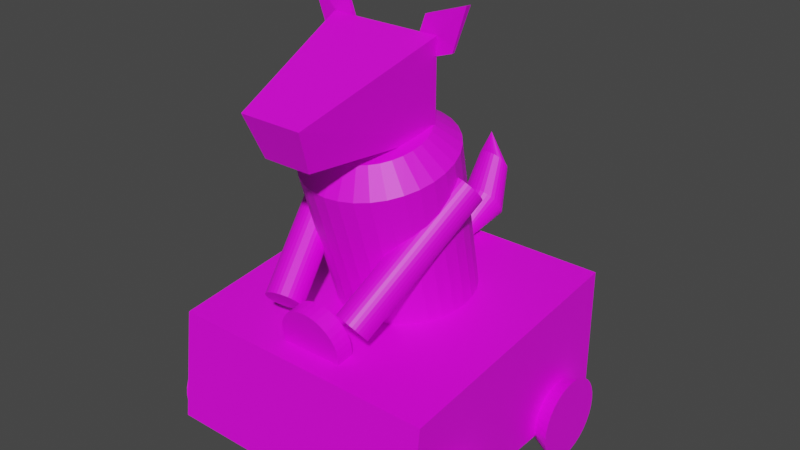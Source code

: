 # Source: fido.blend  (saved by Blender 3.6.13; exported with 4.5.12 LTS)
import bpy
from mathutils import Matrix  # noqa: F401  (used for matrix-valued properties, if any)

bpy.ops.wm.read_factory_settings(use_empty=True)
scene = bpy.context.scene
scene.name = 'Scene'

# ---- collections
col_collection = bpy.data.collections.new('Collection'); scene.collection.children.link(col_collection)

# ---- images (referenced by path relative to the original .blend; pixels are not part of the script)
import os
ASSET_DIR = os.environ.get("B2B_ASSET_DIR", "")  # directory of the original .blend (textures are referenced by path, not embedded)
HERE = os.path.dirname(os.path.abspath(__file__))  # packed textures are extracted next to this script under _unpacked/

def load_image(name, relpath, width, height, colorspace="sRGB"):
    """Load a texture the original file referenced (path relative to the .blend, or extracted next to this script)."""
    p = next((c for c in (os.path.join(HERE, relpath), os.path.join(ASSET_DIR, relpath)) if relpath and os.path.exists(c)), "")
    if p:
        img = bpy.data.images.load(p, check_existing=True)
        img.name = name
    else:  # same state as the original file: an image datablock whose file is absent (Cycles renders it pink)
        img = bpy.data.images.new(name, width, height)
        img.source = "FILE"
        img.filepath = "//" + (relpath or name)
    img.colorspace_settings.name = colorspace
    return img
img_fido = load_image('fido', 'fido.png', 1024, 1024, 'sRGB')

# ---- materials (node trees are filled in below, after node groups)
mat_material = bpy.data.materials.new('Material')
mat_material.alpha_threshold = 0.0
mat_material.use_transparent_shadow = False
mat_material.roughness = 0.5
mat_material.line_color = (0.0, 0.0, 0.0, 1.0)

# ---- material node trees
mat_material.use_nodes = True; mat_material.node_tree.nodes.clear()
_N = mat_material.node_tree.nodes; _L = mat_material.node_tree.links
n0 = _N.new('ShaderNodeOutputMaterial'); n0.name = 'Material Output'; n0.location = (300, 300)
n1 = _N.new('ShaderNodeBsdfPrincipled'); n1.name = 'Principled BSDF'; n1.location = (10, 300)
n1.distribution = 'GGX'
n1.subsurface_method = 'RANDOM_WALK_SKIN'
n1.inputs[3].default_value = 1.45
n1.inputs[27].default_value = (0.0, 0.0, 0.0, 1.0)
n1.inputs[28].default_value = 1.0
n2 = _N.new('ShaderNodeTexImage'); n2.name = 'Image Texture'; n2.location = (-363, 177)
n2.image = img_fido
_L.new(n1.outputs[0], n0.inputs[0])
_L.new(n2.outputs[0], n1.inputs[0])
n0.is_active_output = True

# ---- world
world_world = bpy.data.worlds.new('World'); scene.world = world_world
world_world.use_nodes = True; world_world.node_tree.nodes.clear()
_N = world_world.node_tree.nodes; _L = world_world.node_tree.links
n0 = _N.new('ShaderNodeOutputWorld'); n0.name = 'World Output'; n0.location = (300, 300)
n1 = _N.new('ShaderNodeBackground'); n1.name = 'Background'; n1.location = (10, 300)
n1.inputs[0].default_value = (0.05088, 0.05088, 0.05088, 1.0)
_L.new(n1.outputs[0], n0.inputs[0])
n0.is_active_output = True
world_world.color = (0.05088, 0.05088, 0.05088)
world_world.use_sun_shadow = False
world_world.sun_shadow_jitter_overblur = 0.0

# ---- meshes
me_cube = bpy.data.meshes.new('Cube')
me_cube.from_pydata([(1.0, 1.0, 1.2), (1.0, 1.0, 0.2), (1.0, -0.9, 1.0), (1.0, -1.0, 0.2), (-1.0, 1.0, 1.2), (-1.0, 1.0, 0.2), (-1.0, -0.9, 1.0), (-1.0, -1.0, 0.2), (0.07211, 0.2258, 2.431), (3.485e-08, 0.2327, 2.433), (3.244e-09, 0.712, 1.07), (3.412e-09, 0.4271, 2.319), (0.09364, 0.7031, 1.068), (0.103, 0.4173, 2.317), (0.1837, 0.6767, 1.061), (0.2021, 0.3883, 2.309), (0.2667, 0.6339, 1.049), (0.2933, 0.3412, 2.296), (0.3394, 0.5762, 1.034), (0.3734, 0.2777, 2.279), (0.3991, 0.506, 1.015), (0.439, 0.2004, 2.259), (0.4435, 0.4258, 0.9937), (0.4878, 0.1123, 2.235), (0.4708, 0.3388, 0.9704), (0.5179, 0.0166, 2.209), (0.48, 0.2484, 0.9462), (0.528, -0.0829, 2.183), (0.4708, 0.1579, 0.922), (0.5179, -0.1824, 2.156), (0.4435, 0.07096, 0.8987), (0.4878, -0.2781, 2.13), (0.3991, -0.009198, 0.8772), (0.439, -0.3662, 2.107), (0.3394, -0.07946, 0.8584), (0.3734, -0.4435, 2.086), (0.2667, -0.1371, 0.8429), (0.2933, -0.507, 2.069), (0.1837, -0.18, 0.8314), (0.2021, -0.5541, 2.056), (0.09364, -0.2063, 0.8244), (0.103, -0.5831, 2.049), (3.244e-09, -0.2153, 0.822), (3.412e-09, -0.5929, 2.046), (-0.09364, -0.2063, 0.8244), (-0.103, -0.5831, 2.049), (-0.1837, -0.18, 0.8314), (-0.2021, -0.5541, 2.056), (-0.2667, -0.1371, 0.8429), (-0.2933, -0.507, 2.069), (-0.3394, -0.07946, 0.8584), (-0.3734, -0.4435, 2.086), (-0.3991, -0.009198, 0.8772), (-0.439, -0.3662, 2.107), (-0.4435, 0.07096, 0.8987), (-0.4878, -0.2781, 2.13), (-0.4708, 0.1579, 0.922), (-0.5179, -0.1824, 2.156), (-0.48, 0.2484, 0.9462), (-0.528, -0.0829, 2.183), (-0.4708, 0.3388, 0.9704), (-0.5179, 0.0166, 2.209), (-0.4435, 0.4258, 0.9937), (-0.4878, 0.1123, 2.235), (-0.3991, 0.506, 1.015), (-0.439, 0.2004, 2.259), (-0.3394, 0.5762, 1.034), (-0.3734, 0.2777, 2.279), (-0.2667, 0.6339, 1.049), (-0.2933, 0.3412, 2.296), (-0.1837, 0.6767, 1.061), (-0.2021, 0.3883, 2.309), (-0.09364, 0.7031, 1.068), (-0.103, 0.4173, 2.317), (0.1414, 0.2055, 2.426), (0.2053, 0.1725, 2.417), (0.2613, 0.1281, 2.405), (0.3073, 0.07403, 2.39), (0.3415, 0.01231, 2.374), (0.3625, -0.05466, 2.356), (0.3696, -0.1243, 2.337), (0.3625, -0.194, 2.318), (0.3415, -0.2609, 2.301), (0.3073, -0.3227, 2.284), (0.2613, -0.3768, 2.269), (0.2053, -0.4211, 2.258), (0.1414, -0.4541, 2.249), (0.07211, -0.4745, 2.243), (3.485e-08, -0.4813, 2.241), (-0.07211, -0.4745, 2.243), (-0.1414, -0.4541, 2.249), (-0.2053, -0.4211, 2.258), (-0.2613, -0.3768, 2.269), (-0.3073, -0.3227, 2.284), (-0.3415, -0.2609, 2.301), (-0.3625, -0.194, 2.318), (-0.3696, -0.1243, 2.337), (-0.3625, -0.05466, 2.356), (-0.3415, 0.01231, 2.374), (-0.3073, 0.07403, 2.39), (-0.2613, 0.1281, 2.405), (-0.2053, 0.1725, 2.417), (-0.1414, 0.2055, 2.426), (-0.07211, 0.2258, 2.431), (-1.118, -0.8942, 0.2021), (1.118, -0.3, 0.2606), (-1.118, 0.4333, 0.01117), (1.118, -0.3058, 0.3191), (-1.118, -0.8772, 0.1458), (1.118, -0.3228, 0.3754), (1.118, 0.6, 0.5606), (1.118, -0.3506, 0.4273), (-1.118, -0.8494, 0.09394), (1.118, -0.3879, 0.4727), (0.2354, -0.6451, 1.157), (1.118, -0.4333, 0.51), (-1.118, -0.8121, 0.04847), (1.118, -0.4852, 0.5378), (1.118, 0.5415, 0.5548), (1.118, -0.5415, 0.5548), (-1.118, -0.7667, 0.01117), (1.118, -0.6, 0.5606), (-1.118, 0.4852, -0.01656), (1.118, -0.6585, 0.5548), (-1.118, -0.7148, -0.01656), (1.118, -0.7148, 0.5378), (1.118, 0.4852, 0.5378), (1.118, -0.7667, 0.51), (-1.118, -0.6585, -0.03363), (1.118, -0.8121, 0.4727), (0.2217, -0.779, 1.179), (1.118, -0.8494, 0.4273), (-1.118, -0.6, -0.03939), (1.118, -0.8772, 0.3754), (1.118, 0.4333, 0.51), (1.118, -0.8942, 0.3191), (-1.118, -0.5415, -0.03363), (1.118, -0.9, 0.2606), (-1.118, 0.5415, -0.03363), (1.118, -0.8942, 0.2021), (-1.118, -0.4852, -0.01656), (1.118, -0.8772, 0.1458), (1.118, 0.3879, 0.4727), (1.118, -0.8494, 0.09393), (-1.118, -0.4333, 0.01117), (1.118, -0.8121, 0.04847), (0.2217, -0.6529, 1.202), (1.118, -0.7667, 0.01116), (-1.118, -0.3879, 0.04847), (1.118, -0.7148, -0.01656), (1.118, 0.3506, 0.4273), (1.118, -0.6585, -0.03363), (-1.118, -0.3506, 0.09394), (1.118, -0.6, -0.03939), (-1.118, 0.6, -0.03939), (1.118, -0.5415, -0.03363), (-1.118, -0.3228, 0.1458), (1.118, -0.4852, -0.01656), (1.118, 0.3228, 0.3754), (1.118, -0.4333, 0.01116), (-1.118, -0.3058, 0.2021), (1.118, -0.3879, 0.04847), (0.1996, -0.7862, 1.22), (1.118, -0.3506, 0.09393), (-1.118, -0.3, 0.2606), (1.118, -0.3228, 0.1458), (1.118, 0.3058, 0.3191), (1.118, -0.3058, 0.2021), (0.5182, -0.6, 0.2606), (1.118, 0.6585, 0.5548), (-1.118, -0.9, 0.2606), (0.2354, -0.7712, 1.135), (-1.118, -0.8942, 0.3191), (1.118, 0.7148, 0.5378), (-1.118, -0.8772, 0.3754), (-1.118, 0.3879, 0.04847), (-1.118, -0.8494, 0.4273), (1.118, 0.7667, 0.51), (-1.118, -0.8121, 0.4727), (0.24, -0.637, 1.111), (-1.118, -0.7667, 0.51), (1.118, 0.8121, 0.4727), (-1.118, -0.7148, 0.5378), (-1.118, 0.3506, 0.09394), (-1.118, -0.6585, 0.5548), (1.118, 0.8494, 0.4273), (-1.118, -0.6, 0.5606), (0.24, -0.763, 1.089), (-1.118, -0.5415, 0.5548), (1.118, 0.8772, 0.3754), (-1.118, -0.4852, 0.5378), (-1.118, 0.3228, 0.1458), (-1.118, -0.4333, 0.51), (1.118, 0.8942, 0.3191), (-1.118, -0.3879, 0.4727), (0.2354, -0.6288, 1.065), (-1.118, -0.3506, 0.4273), (1.118, 0.9, 0.2606), (-1.118, -0.3228, 0.3754), (-1.118, 0.3058, 0.2021), (-1.118, -0.3058, 0.3191), (-0.5182, -0.6, 0.2606), (-1.118, 0.6585, -0.03363), (1.118, 0.3, 0.2606), (0.1996, -0.6601, 1.242), (1.118, 0.3058, 0.2021), (-1.118, 0.7148, -0.01656), (1.118, 0.3228, 0.1458), (0.1697, -0.7925, 1.256), (1.118, 0.3506, 0.09393), (-1.118, 0.7667, 0.01117), (1.118, 0.3879, 0.04847), (0.1697, -0.6664, 1.278), (1.118, 0.4333, 0.01117), (-1.118, 0.8121, 0.04847), (1.118, 0.4852, -0.01656), (0.1333, -0.7977, 1.285), (1.118, 0.5415, -0.03363), (-1.118, 0.8494, 0.09394), (1.118, 0.6, -0.03939), (0.1333, -0.6716, 1.308), (1.118, 0.6585, -0.03363), (-1.118, 0.8772, 0.1458), (1.118, 0.7148, -0.01656), (0.09184, -0.8015, 1.307), (1.118, 0.7667, 0.01117), (-1.118, 0.8942, 0.2021), (1.118, 0.8121, 0.04847), (0.09184, -0.6755, 1.329), (1.118, 0.8494, 0.09394), (-1.118, 0.9, 0.2606), (1.118, 0.8772, 0.1458), (0.04682, -0.8039, 1.321), (1.118, 0.8942, 0.2021), (0.5182, 0.6, 0.2606), (0.2354, -0.7549, 1.043), (-1.118, 0.3, 0.2606), (0.2217, -0.621, 1.021), (-1.118, 0.3058, 0.3191), (0.2217, -0.7471, 0.9984), (-1.118, 0.3228, 0.3754), (0.1996, -0.6138, 0.9798), (-1.118, 0.3506, 0.4273), (0.1996, -0.7399, 0.9576), (-1.118, 0.3879, 0.4727), (0.1697, -0.6075, 0.944), (-1.118, 0.4333, 0.51), (0.1697, -0.7336, 0.9218), (-1.118, 0.4852, 0.5378), (0.1333, -0.6023, 0.9146), (-1.118, 0.5415, 0.5548), (0.1333, -0.7284, 0.8924), (-1.118, 0.6, 0.5606), (0.09184, -0.5985, 0.8928), (-1.118, 0.6585, 0.5548), (0.09184, -0.7245, 0.8705), (-1.118, 0.7148, 0.5378), (0.04682, -0.5961, 0.8793), (-1.118, 0.7667, 0.51), (0.04682, -0.7222, 0.8571), (-1.118, 0.8121, 0.4727), (-2.417e-08, -0.5953, 0.8748), (-1.118, 0.8494, 0.4273), (-2.417e-08, -0.7214, 0.8525), (-1.118, 0.8772, 0.3754), (4.349e-08, 1.111, 1.779), (-1.118, 0.8942, 0.3191), (-0.5182, 0.6, 0.2606), (0.04682, -0.6778, 1.343), (-2.417e-08, -0.8047, 1.325), (-2.417e-08, -0.6786, 1.347), (-0.04682, -0.8039, 1.321), (-0.04682, -0.6778, 1.343), (-0.09184, -0.8015, 1.307), (-0.09184, -0.6755, 1.329), (-0.1333, -0.7977, 1.285), (-0.1333, -0.6716, 1.308), (-0.1697, -0.7925, 1.256), (-0.1697, -0.6664, 1.278), (-0.1996, -0.7862, 1.22), (-0.1996, -0.6601, 1.242), (-0.2217, -0.779, 1.179), (-0.2217, -0.6529, 1.202), (-0.2354, -0.7712, 1.135), (-0.2354, -0.6451, 1.157), (-0.24, -0.763, 1.089), (-0.24, -0.637, 1.111), (-0.2354, -0.7549, 1.043), (-0.2354, -0.6288, 1.065), (-0.2217, -0.7471, 0.9984), (-0.2217, -0.621, 1.021), (-0.1996, -0.7399, 0.9576), (-0.1996, -0.6138, 0.9798), (-0.1697, -0.7336, 0.9218), (-0.1697, -0.6075, 0.944), (-0.1333, -0.7284, 0.8924), (-0.1333, -0.6023, 0.9146), (-0.09184, -0.7245, 0.8705), (-0.09184, -0.5985, 0.8928), (-0.04682, -0.7222, 0.8571), (-0.04682, -0.5961, 0.8793), (0.3087, -0.6061, 1.187), (0.5327, 0.2298, 1.898), (0.3321, -0.614, 1.188), (0.556, 0.2219, 1.899), (0.3537, -0.6245, 1.194), (0.5777, 0.2114, 1.905), (0.3728, -0.6373, 1.203), (0.5968, 0.1986, 1.914), (0.3887, -0.6518, 1.215), (0.6127, 0.1841, 1.926), (0.4007, -0.6676, 1.23), (0.6247, 0.1683, 1.941), (0.4084, -0.6839, 1.247), (0.6324, 0.152, 1.958), (0.4114, -0.7003, 1.265), (0.6354, 0.1356, 1.976), (0.4097, -0.716, 1.284), (0.6337, 0.1199, 1.995), (0.4033, -0.7304, 1.303), (0.6273, 0.1055, 2.014), (0.3925, -0.7431, 1.321), (0.6165, 0.09283, 2.032), (0.3777, -0.7534, 1.338), (0.6017, 0.08249, 2.049), (0.3594, -0.7611, 1.353), (0.5834, 0.07484, 2.064), (0.3384, -0.7657, 1.365), (0.5624, 0.07017, 2.076), (0.3155, -0.7672, 1.374), (0.5394, 0.06867, 2.085), (0.2914, -0.7655, 1.379), (0.5154, 0.07039, 2.09), (0.2673, -0.7606, 1.381), (0.4913, 0.07527, 2.092), (0.244, -0.7528, 1.379), (0.4679, 0.08311, 2.09), (0.2223, -0.7423, 1.374), (0.4463, 0.09363, 2.085), (0.2032, -0.7295, 1.365), (0.4272, 0.1064, 2.076), (0.1873, -0.715, 1.353), (0.4113, 0.121, 2.064), (0.1753, -0.6992, 1.338), (0.3993, 0.1367, 2.049), (0.1676, -0.6828, 1.321), (0.3916, 0.1531, 2.032), (0.1646, -0.6665, 1.303), (0.3886, 0.1694, 2.014), (0.1663, -0.6508, 1.284), (0.3903, 0.1851, 1.995), (0.1727, -0.6363, 1.265), (0.3967, 0.1996, 1.976), (0.1835, -0.6237, 1.247), (0.4075, 0.2122, 1.958), (0.1983, -0.6133, 1.23), (0.4223, 0.2226, 1.941), (0.2166, -0.6057, 1.215), (0.4406, 0.2302, 1.926), (0.2376, -0.601, 1.203), (0.4616, 0.2349, 1.914), (0.2606, -0.5995, 1.194), (0.4845, 0.2364, 1.905), (0.2846, -0.6012, 1.188), (0.5086, 0.2347, 1.899), (-0.3074, -0.6132, 1.163), (-0.5358, 0.2392, 1.903), (-0.2825, -0.6082, 1.165), (-0.5109, 0.2442, 1.905), (-0.2578, -0.6065, 1.171), (-0.4862, 0.2459, 1.911), (-0.2342, -0.6081, 1.18), (-0.4626, 0.2443, 1.92), (-0.2125, -0.6131, 1.192), (-0.4409, 0.2394, 1.933), (-0.1937, -0.6211, 1.207), (-0.4221, 0.2313, 1.948), (-0.1784, -0.6319, 1.224), (-0.4068, 0.2205, 1.965), (-0.1672, -0.6451, 1.243), (-0.3956, 0.2073, 1.983), (-0.1606, -0.6601, 1.262), (-0.389, 0.1923, 2.003), (-0.1588, -0.6765, 1.282), (-0.3872, 0.1759, 2.022), (-0.1619, -0.6935, 1.3), (-0.3903, 0.1589, 2.041), (-0.1697, -0.7105, 1.317), (-0.3981, 0.1419, 2.058), (-0.182, -0.7269, 1.332), (-0.4104, 0.1256, 2.073), (-0.1983, -0.7419, 1.345), (-0.4267, 0.1105, 2.085), (-0.218, -0.7552, 1.354), (-0.4464, 0.09723, 2.094), (-0.2402, -0.7661, 1.36), (-0.4686, 0.08636, 2.1), (-0.2642, -0.7741, 1.362), (-0.4926, 0.07827, 2.102), (-0.2891, -0.7791, 1.36), (-0.5175, 0.07327, 2.1), (-0.3138, -0.7809, 1.354), (-0.5422, 0.07156, 2.094), (-0.3374, -0.7792, 1.345), (-0.5658, 0.07319, 2.085), (-0.3591, -0.7743, 1.332), (-0.5875, 0.07812, 2.073), (-0.3779, -0.7663, 1.317), (-0.6063, 0.08614, 2.058), (-0.3932, -0.7555, 1.3), (-0.6216, 0.09695, 2.041), (-0.4044, -0.7423, 1.282), (-0.6328, 0.1101, 2.022), (-0.411, -0.7272, 1.262), (-0.6394, 0.1252, 2.003), (-0.4128, -0.7109, 1.243), (-0.6412, 0.1415, 1.983), (-0.4097, -0.6939, 1.224), (-0.6381, 0.1585, 1.965), (-0.4019, -0.6769, 1.207), (-0.6303, 0.1755, 1.948), (-0.3896, -0.6605, 1.192), (-0.618, 0.1919, 1.933), (-0.3733, -0.6454, 1.18), (-0.6017, 0.207, 1.92), (-0.3536, -0.6322, 1.171), (-0.582, 0.2202, 1.911), (-0.3314, -0.6213, 1.165), (-0.5598, 0.2311, 1.905), (1.206e-08, 0.9759, 1.535), (-0.02252, 1.112, 1.777), (0.03068, 0.9776, 1.532), (-0.04418, 1.116, 1.772), (0.06019, 0.9828, 1.525), (-0.06414, 1.122, 1.763), (0.08738, 0.9911, 1.513), (-0.08164, 1.13, 1.751), (0.1112, 1.002, 1.497), (-0.096, 1.14, 1.737), (0.1308, 1.016, 1.478), (-0.1067, 1.151, 1.721), (0.1453, 1.032, 1.455), (-0.1132, 1.164, 1.703), (0.1543, 1.049, 1.431), (-0.1155, 1.177, 1.684), (0.1573, 1.066, 1.406), (-0.1132, 1.19, 1.666), (0.1543, 1.084, 1.381), (-0.1067, 1.202, 1.648), (0.1453, 1.101, 1.357), (-0.096, 1.214, 1.632), (0.1308, 1.116, 1.334), (-0.08164, 1.224, 1.618), (0.1112, 1.13, 1.315), (-0.06414, 1.232, 1.606), (0.08738, 1.141, 1.299), (-0.04418, 1.238, 1.597), (0.06019, 1.149, 1.287), (-0.02252, 1.242, 1.592), (0.03068, 1.155, 1.28), (4.349e-08, 1.243, 1.59), (1.206e-08, 1.156, 1.277), (0.02252, 1.242, 1.592), (-0.03068, 1.155, 1.28), (0.04418, 1.238, 1.597), (-0.06019, 1.149, 1.287), (0.06414, 1.232, 1.606), (-0.08738, 1.141, 1.299), (0.08164, 1.224, 1.618), (-0.1112, 1.13, 1.315), (0.096, 1.214, 1.632), (-0.1308, 1.116, 1.334), (0.1067, 1.202, 1.648), (-0.1453, 1.101, 1.357), (0.1132, 1.19, 1.666), (-0.1543, 1.084, 1.381), (0.1155, 1.177, 1.684), (-0.1573, 1.066, 1.406), (0.1132, 1.164, 1.703), (-0.1543, 1.049, 1.431), (0.1067, 1.151, 1.721), (-0.1453, 1.032, 1.455), (0.096, 1.14, 1.737), (-0.1308, 1.016, 1.478), (0.08164, 1.13, 1.751), (-0.1112, 1.002, 1.497), (0.06414, 1.122, 1.763), (-0.08738, 0.9911, 1.513), (0.04418, 1.116, 1.772), (-0.06019, 0.9828, 1.525), (0.02252, 1.112, 1.777), (-0.03068, 0.9776, 1.532), (8.218e-09, 0.6234, 1.127), (5.166e-08, 1.138, 1.927), (-0.3009, 0.009911, 3.099), (-0.2, 0.02, 2.8), (-0.3009, -0.009911, 3.099), (-0.2, -0.02, 2.8), (-0.6, 0.02, 3.2), (-0.4991, 0.009911, 2.901), (-0.6, -0.02, 3.2), (-0.4991, -0.009911, 2.901), (0.4, -0.02711, 2.992), (0.3, 0.1, 2.3), (0.225, -1.0, 2.652), (0.175, -0.8837, 2.35), (-0.4, -0.02711, 2.992), (-0.3, 0.1, 2.3), (-0.225, -1.0, 2.652), (-0.175, -0.8837, 2.35), (0.6, -0.02, 3.2), (0.5, -0.01, 2.9), (0.6, 0.02, 3.2), (0.5, 0.01, 2.9), (0.3, -0.01, 3.1), (0.2, -0.02, 2.8), (0.3, 0.01, 3.1), (0.2, 0.02, 2.8)], [], [(0, 4, 6, 2), (3, 2, 6, 7), (7, 6, 4, 5), (5, 1, 3, 7), (1, 0, 2, 3), (5, 4, 0, 1), (29, 27, 80, 81), (10, 11, 13, 12), (45, 43, 88, 89), (12, 13, 15, 14), (61, 59, 96, 97), (14, 15, 17, 16), (13, 11, 9, 8), (16, 17, 19, 18), (23, 21, 77, 78), (18, 19, 21, 20), (39, 37, 85, 86), (20, 21, 23, 22), (55, 53, 93, 94), (22, 23, 25, 24), (71, 69, 101, 102), (24, 25, 27, 26), (17, 15, 74, 75), (26, 27, 29, 28), (33, 31, 82, 83), (28, 29, 31, 30), (49, 47, 90, 91), (30, 31, 33, 32), (65, 63, 98, 99), (32, 33, 35, 34), (27, 25, 79, 80), (34, 35, 37, 36), (43, 41, 87, 88), (36, 37, 39, 38), (59, 57, 95, 96), (38, 39, 41, 40), (21, 19, 76, 77), (40, 41, 43, 42), (37, 35, 84, 85), (42, 43, 45, 44), (53, 51, 92, 93), (44, 45, 47, 46), (69, 67, 100, 101), (46, 47, 49, 48), (11, 73, 103, 9), (48, 49, 51, 50), (15, 13, 8, 74), (50, 51, 53, 52), (31, 29, 81, 82), (52, 53, 55, 54), (47, 45, 89, 90), (54, 55, 57, 56), (63, 61, 97, 98), (56, 57, 59, 58), (25, 23, 78, 79), (58, 59, 61, 60), (41, 39, 86, 87), (60, 61, 63, 62), (57, 55, 94, 95), (62, 63, 65, 64), (73, 71, 102, 103), (64, 65, 67, 66), (19, 17, 75, 76), (66, 67, 69, 68), (35, 33, 83, 84), (68, 69, 71, 70), (51, 49, 91, 92), (8, 9, 103, 102, 101, 100, 99, 98, 97, 96, 95, 94, 93, 92, 91, 90, 89, 88, 87, 86, 85, 84, 83, 82, 81, 80, 79, 78, 77, 76, 75, 74), (70, 71, 73, 72), (67, 65, 99, 100), (72, 73, 11, 10), (10, 12, 14, 16, 18, 20, 22, 24, 26, 28, 30, 32, 34, 36, 38, 40, 42, 44, 46, 48, 50, 52, 54, 56, 58, 60, 62, 64, 66, 68, 70, 72), (173, 234, 169), (150, 234, 158), (105, 168, 107), (395, 396, 398, 397), (331, 332, 334, 333), (107, 168, 109), (191, 267, 199), (176, 201, 178), (109, 168, 111), (202, 267, 154), (273, 274, 276, 275), (111, 168, 113), (132, 201, 128), (185, 234, 181), (113, 168, 115), (205, 234, 207), (174, 201, 176), (115, 168, 117), (459, 492, 461), (199, 267, 236), (117, 168, 119), (136, 201, 132), (154, 267, 138), (119, 168, 121), (187, 179, 114, 171), (172, 201, 174), (121, 168, 123), (169, 234, 110), (158, 234, 166), (123, 168, 125), (140, 201, 136), (251, 249, 245, 247), (125, 168, 127), (232, 268, 270, 269), (170, 201, 172), (127, 168, 129), (379, 380, 382, 381), (129, 168, 131), (144, 201, 140), (181, 234, 177), (131, 168, 133), (207, 234, 209), (104, 201, 170), (133, 168, 135), (238, 267, 240), (401, 402, 404, 403), (135, 168, 137), (148, 201, 144), (271, 272, 274, 273), (137, 168, 139), (218, 267, 214), (108, 201, 104), (139, 168, 141), (110, 234, 118), (166, 234, 203), (141, 168, 143), (152, 201, 148), (240, 267, 242), (143, 168, 145), (443, 492, 445), (112, 201, 108), (145, 168, 147), (235, 195, 179, 187), (214, 267, 210), (147, 168, 149), (156, 201, 152), (177, 234, 173), (149, 168, 151), (209, 234, 211), (116, 201, 112), (151, 168, 153), (224, 228, 268, 232), (337, 338, 340, 339), (153, 168, 155), (160, 201, 156), (315, 316, 318, 317), (155, 168, 157), (307, 308, 310, 309), (120, 201, 116), (157, 168, 159), (317, 318, 320, 319), (203, 234, 205), (159, 168, 161), (164, 201, 160), (161, 168, 163), (183, 267, 191), (124, 201, 120), (163, 168, 165), (206, 267, 202), (105, 107, 109, 111, 113, 115, 117, 119, 121, 123, 125, 127, 129, 131, 133, 135, 137, 139, 141, 143, 145, 147, 149, 151, 153, 155, 157, 159, 161, 163, 165, 167), (165, 168, 167), (128, 201, 124), (178, 201, 180), (167, 168, 105), (247, 245, 241, 243), (180, 201, 182), (189, 234, 185), (210, 267, 206), (182, 201, 184), (242, 267, 244), (142, 234, 150), (184, 201, 186), (381, 382, 384, 383), (465, 492, 467), (186, 201, 188), (193, 234, 189), (335, 336, 338, 337), (188, 201, 190), (134, 234, 142), (190, 201, 192), (329, 330, 332, 331), (236, 267, 238), (192, 201, 194), (197, 234, 193), (457, 459, 462, 464), (194, 201, 196), (216, 220, 228, 224), (126, 234, 134), (196, 201, 198), (239, 237, 195, 235), (124, 120, 116, 112, 108, 104, 170, 172, 174, 176, 178, 180, 182, 184, 186, 188, 190, 192, 194, 196, 198, 200, 164, 160, 156, 152, 148, 144, 140, 136, 132, 128), (198, 201, 200), (118, 234, 126), (211, 234, 213), (200, 201, 164), (445, 492, 447), (491, 429, 265, 430), (213, 234, 215), (222, 267, 218), (243, 241, 237, 239), (215, 234, 217), (275, 276, 278, 277), (175, 267, 183), (217, 234, 219), (309, 310, 312, 311), (219, 234, 221), (226, 267, 222), (489, 491, 430, 432), (221, 234, 223), (327, 328, 330, 329), (106, 267, 175), (223, 234, 225), (313, 314, 316, 315), (269, 270, 272, 271), (225, 234, 227), (230, 267, 226), (399, 400, 402, 401), (227, 234, 229), (122, 267, 106), (229, 234, 231), (393, 394, 396, 395), (205, 207, 209, 211, 213, 215, 217, 219, 221, 223, 225, 227, 229, 231, 233, 197, 193, 189, 185, 181, 177, 173, 169, 110, 118, 126, 134, 142, 150, 158, 166, 203), (231, 234, 233), (138, 267, 122), (244, 267, 246), (233, 234, 197), (371, 372, 374, 373), (311, 312, 314, 313), (246, 267, 248), (255, 253, 249, 251), (248, 267, 250), (473, 475, 446, 448), (208, 212, 220, 216), (250, 267, 252), (339, 340, 342, 341), (475, 477, 444, 446), (252, 267, 254), (259, 257, 253, 255), (373, 374, 376, 375), (254, 267, 256), (319, 320, 322, 321), (162, 204, 212, 208), (256, 267, 258), (341, 342, 344, 343), (463, 492, 465), (258, 267, 260), (263, 261, 257, 259), (333, 334, 336, 335), (260, 267, 262), (457, 492, 459), (130, 146, 204, 162), (262, 267, 264), (485, 487, 434, 436), (240, 242, 244, 246, 248, 250, 252, 254, 256, 258, 260, 262, 264, 266, 230, 226, 222, 218, 214, 210, 206, 202, 154, 138, 122, 106, 175, 183, 191, 199, 236, 238), (264, 267, 266), (171, 114, 146, 130), (277, 278, 280, 279), (266, 267, 230), (375, 376, 378, 377), (435, 492, 437), (279, 280, 282, 281), (451, 453, 468, 470), (305, 306, 308, 307), (281, 282, 284, 283), (325, 326, 328, 327), (453, 455, 466, 468), (283, 284, 286, 285), (403, 404, 406, 405), (285, 286, 288, 287), (437, 492, 439), (303, 304, 306, 305), (287, 288, 290, 289), (323, 324, 326, 325), (383, 384, 386, 385), (289, 290, 292, 291), (469, 471, 450, 452), (405, 406, 408, 407), (291, 292, 294, 293), (397, 398, 400, 399), (301, 302, 304, 303), (293, 294, 296, 295), (321, 322, 324, 323), (441, 443, 478, 480), (295, 296, 298, 297), (114, 179, 195, 237, 241, 245, 249, 253, 257, 261, 300, 298, 296, 294, 292, 290, 288, 286, 284, 282, 280, 278, 276, 274, 272, 270, 268, 228, 220, 212, 204, 146), (297, 298, 300, 299), (391, 392, 394, 393), (377, 378, 380, 379), (299, 300, 261, 263), (275, 277, 279, 281, 283, 285, 287, 289, 291, 293, 295, 297, 299, 263, 259, 255, 251, 247, 243, 239, 235, 187, 171, 130, 162, 208, 216, 224, 232, 269, 271, 273), (439, 492, 441), (343, 344, 346, 345), (439, 441, 480, 482), (369, 370, 372, 371), (345, 346, 348, 347), (389, 390, 392, 391), (347, 348, 350, 349), (445, 447, 474, 476), (467, 492, 469), (349, 350, 352, 351), (367, 368, 370, 369), (351, 352, 354, 353), (387, 388, 390, 389), (447, 492, 449), (353, 354, 356, 355), (469, 492, 471), (355, 356, 358, 357), (461, 492, 463), (365, 366, 368, 367), (357, 358, 360, 359), (385, 386, 388, 387), (429, 431, 490, 265), (359, 360, 362, 361), (332, 330, 328, 326, 324, 322, 320, 318, 316, 314, 312, 310, 308, 306, 304, 302, 364, 362, 360, 358, 356, 354, 352, 350, 348, 346, 344, 342, 340, 338, 336, 334), (361, 362, 364, 363), (455, 492, 457), (441, 492, 443), (363, 364, 302, 301), (329, 331, 333, 335, 337, 339, 341, 343, 345, 347, 349, 351, 353, 355, 357, 359, 361, 363, 301, 303, 305, 307, 309, 311, 313, 315, 317, 319, 321, 323, 325, 327), (459, 461, 460, 462), (407, 408, 410, 409), (479, 481, 440, 442), (433, 492, 435), (409, 410, 412, 411), (453, 492, 455), (411, 412, 414, 413), (447, 449, 472, 474), (413, 414, 416, 415), (463, 465, 456, 458), (431, 492, 433), (415, 416, 418, 417), (451, 492, 453), (417, 418, 420, 419), (449, 451, 470, 472), (419, 420, 422, 421), (443, 445, 476, 478), (429, 492, 431), (421, 422, 424, 423), (449, 492, 451), (423, 424, 426, 425), (378, 376, 374, 372, 370, 368, 366, 428, 426, 424, 422, 420, 418, 416, 414, 412, 410, 408, 406, 404, 402, 400, 398, 396, 394, 392, 390, 388, 386, 384, 382, 380), (435, 437, 484, 486), (425, 426, 428, 427), (467, 469, 452, 454), (427, 428, 366, 365), (393, 395, 397, 399, 401, 403, 405, 407, 409, 411, 413, 415, 417, 419, 421, 423, 425, 427, 365, 367, 369, 371, 373, 375, 377, 379, 381, 383, 385, 387, 389, 391), (483, 485, 436, 438), (471, 492, 473), (461, 463, 458, 460), (473, 492, 475), (477, 479, 442, 444), (475, 492, 477), (433, 435, 486, 488), (477, 492, 479), (455, 457, 464, 466), (479, 492, 481), (471, 473, 448, 450), (481, 492, 483), (487, 489, 432, 434), (483, 492, 485), (431, 433, 488, 490), (485, 492, 487), (465, 467, 454, 456), (487, 492, 489), (476, 474, 493), (481, 483, 438, 440), (489, 492, 491), (437, 439, 482, 484), (491, 492, 429), (458, 456, 493), (432, 430, 493), (486, 484, 493), (480, 478, 493), (482, 480, 493), (466, 464, 493), (438, 436, 493), (446, 444, 493), (488, 486, 493), (460, 458, 493), (478, 476, 493), (442, 440, 493), (430, 265, 493), (472, 470, 493), (468, 466, 493), (448, 446, 493), (474, 472, 493), (462, 460, 493), (434, 432, 493), (490, 488, 493), (456, 454, 493), (470, 468, 493), (440, 438, 493), (265, 490, 493), (450, 448, 493), (452, 450, 493), (484, 482, 493), (444, 442, 493), (464, 462, 493), (454, 452, 493), (436, 434, 493), (494, 498, 500, 496), (499, 495, 497, 501), (497, 496, 500, 501), (495, 494, 496, 497), (499, 498, 494, 495), (501, 500, 498, 499), (502, 506, 508, 504), (507, 503, 505, 509), (505, 504, 508, 509), (503, 502, 504, 505), (507, 506, 502, 503), (509, 508, 506, 507), (510, 514, 516, 512), (515, 511, 513, 517), (513, 512, 516, 517), (511, 510, 512, 513), (515, 514, 510, 511), (517, 516, 514, 515)])
_uv = me_cube.uv_layers.new(name='UVMap')
_uv.uv.foreach_set('vector', [0.803, 0.758, 0.908, 0.758, 0.908, 0.863, 0.803, 0.863, 0.698, 0.863, 0.803, 0.863, 0.803, 0.968, 0.698, 0.968, 0.698, 0.548, 0.803, 0.548, 0.803, 0.653, 0.698, 0.653, 0.593, 0.758, 0.698, 0.758, 0.698, 0.863, 0.593, 0.863, 0.698, 0.758, 0.803, 0.758, 0.803, 0.863, 0.698, 0.863, 0.698, 0.653, 0.803, 0.653, 0.803, 0.758, 0.698, 0.758, 0.3594, 0.5025, 0.375, 0.5025, 0.375, 0.5025, 0.3594, 0.5025, 0.5, 0.2525, 0.5, 0.5025, 0.4844, 0.5025, 0.4844, 0.2525, 0.2344, 0.5025, 0.25, 0.5025, 0.25, 0.5025, 0.2344, 0.5025, 0.4844, 0.2525, 0.4844, 0.5025, 0.4688, 0.5025, 0.4688, 0.2525, 0.1094, 0.5025, 0.125, 0.5025, 0.125, 0.5025, 0.1094, 0.5025, 0.4688, 0.2525, 0.4688, 0.5025, 0.4531, 0.5025, 0.4531, 0.2525, 0.4844, 0.5025, 0.5, 0.5025, 0.5, 0.5025, 0.4844, 0.5025, 0.4531, 0.2525, 0.4531, 0.5025, 0.4375, 0.5025, 0.4375, 0.2525, 0.4062, 0.5025, 0.4219, 0.5025, 0.4219, 0.5025, 0.4062, 0.5025, 0.4375, 0.2525, 0.4375, 0.5025, 0.4219, 0.5025, 0.4219, 0.2525, 0.2812, 0.5025, 0.2969, 0.5025, 0.2969, 0.5025, 0.2812, 0.5025, 0.4219, 0.2525, 0.4219, 0.5025, 0.4062, 0.5025, 0.4062, 0.2525, 0.1562, 0.5025, 0.1719, 0.5025, 0.1719, 0.5025, 0.1562, 0.5025, 0.4062, 0.2525, 0.4062, 0.5025, 0.3906, 0.5025, 0.3906, 0.2525, 0.03125, 0.5025, 0.04688, 0.5025, 0.04688, 0.5025, 0.03125, 0.5025, 0.3906, 0.2525, 0.3906, 0.5025, 0.375, 0.5025, 0.375, 0.2525, 0.4531, 0.5025, 0.4688, 0.5025, 0.4688, 0.5025, 0.4531, 0.5025, 0.375, 0.2525, 0.375, 0.5025, 0.3594, 0.5025, 0.3594, 0.2525, 0.3281, 0.5025, 0.3438, 0.5025, 0.3438, 0.5025, 0.3281, 0.5025, 0.3594, 0.2525, 0.3594, 0.5025, 0.3438, 0.5025, 0.3438, 0.2525, 0.2031, 0.5025, 0.2188, 0.5025, 0.2188, 0.5025, 0.2031, 0.5025, 0.3438, 0.2525, 0.3438, 0.5025, 0.3281, 0.5025, 0.3281, 0.2525, 0.07812, 0.5025, 0.09375, 0.5025, 0.09375, 0.5025, 0.07812, 0.5025, 0.3281, 0.2525, 0.3281, 0.5025, 0.3125, 0.5025, 0.3125, 0.2525, 0.375, 0.5025, 0.3906, 0.5025, 0.3906, 0.5025, 0.375, 0.5025, 0.3125, 0.2525, 0.3125, 0.5025, 0.2969, 0.5025, 0.2969, 0.2525, 0.25, 0.5025, 0.2656, 0.5025, 0.2656, 0.5025, 0.25, 0.5025, 0.2969, 0.2525, 0.2969, 0.5025, 0.2812, 0.5025, 0.2812, 0.2525, 0.125, 0.5025, 0.1406, 0.5025, 0.1406, 0.5025, 0.125, 0.5025, 0.2812, 0.2525, 0.2812, 0.5025, 0.2656, 0.5025, 0.2656, 0.2525, 0.4219, 0.5025, 0.4375, 0.5025, 0.4375, 0.5025, 0.4219, 0.5025, 0.2656, 0.2525, 0.2656, 0.5025, 0.25, 0.5025, 0.25, 0.2525, 0.2969, 0.5025, 0.3125, 0.5025, 0.3125, 0.5025, 0.2969, 0.5025, 0.25, 0.2525, 0.25, 0.5025, 0.2344, 0.5025, 0.2344, 0.2525, 0.1719, 0.5025, 0.1875, 0.5025, 0.1875, 0.5025, 0.1719, 0.5025, 0.2344, 0.2525, 0.2344, 0.5025, 0.2188, 0.5025, 0.2188, 0.2525, 0.04688, 0.5025, 0.0625, 0.5025, 0.0625, 0.5025, 0.04688, 0.5025, 0.2188, 0.2525, 0.2188, 0.5025, 0.2031, 0.5025, 0.2031, 0.2525, 0.0, 0.5025, 0.01562, 0.5025, 0.01562, 0.5025, 0.0, 0.5025, 0.2031, 0.2525, 0.2031, 0.5025, 0.1875, 0.5025, 0.1875, 0.2525, 0.4688, 0.5025, 0.4844, 0.5025, 0.4844, 0.5025, 0.4688, 0.5025, 0.1875, 0.2525, 0.1875, 0.5025, 0.1719, 0.5025, 0.1719, 0.2525, 0.3438, 0.5025, 0.3594, 0.5025, 0.3594, 0.5025, 0.3438, 0.5025, 0.1719, 0.2525, 0.1719, 0.5025, 0.1562, 0.5025, 0.1562, 0.2525, 0.2188, 0.5025, 0.2344, 0.5025, 0.2344, 0.5025, 0.2188, 0.5025, 0.1562, 0.2525, 0.1562, 0.5025, 0.1406, 0.5025, 0.1406, 0.2525, 0.09375, 0.5025, 0.1094, 0.5025, 0.1094, 0.5025, 0.09375, 0.5025, 0.1406, 0.2525, 0.1406, 0.5025, 0.125, 0.5025, 0.125, 0.2525, 0.3906, 0.5025, 0.4062, 0.5025, 0.4062, 0.5025, 0.3906, 0.5025, 0.125, 0.2525, 0.125, 0.5025, 0.1094, 0.5025, 0.1094, 0.2525, 0.2656, 0.5025, 0.2812, 0.5025, 0.2812, 0.5025, 0.2656, 0.5025, 0.1094, 0.2525, 0.1094, 0.5025, 0.09375, 0.5025, 0.09375, 0.2525, 0.1406, 0.5025, 0.1562, 0.5025, 0.1562, 0.5025, 0.1406, 0.5025, 0.09375, 0.2525, 0.09375, 0.5025, 0.07812, 0.5025, 0.07812, 0.2525, 0.01562, 0.5025, 0.03125, 0.5025, 0.03125, 0.5025, 0.01562, 0.5025, 0.07812, 0.2525, 0.07812, 0.5025, 0.0625, 0.5025, 0.0625, 0.2525, 0.4375, 0.5025, 0.4531, 0.5025, 0.4531, 0.5025, 0.4375, 0.5025, 0.0625, 0.2525, 0.0625, 0.5025, 0.04688, 0.5025, 0.04688, 0.2525, 0.3125, 0.5025, 0.3281, 0.5025, 0.3281, 0.5025, 0.3125, 0.5025, 0.04688, 0.2525, 0.04688, 0.5025, 0.03125, 0.5025, 0.03125, 0.2525, 0.1875, 0.5025, 0.2031, 0.5025, 0.2031, 0.5025, 0.1875, 0.5025, 0.1484, 0.2452, 0.125, 0.2475, 0.1016, 0.2452, 0.07908, 0.2384, 0.05833, 0.2273, 0.04015, 0.2124, 0.02522, 0.1942, 0.01413, 0.1734, 0.007306, 0.1509, 0.005, 0.1275, 0.007306, 0.1041, 0.01413, 0.08158, 0.02522, 0.06083, 0.04015, 0.04265, 0.05833, 0.02772, 0.07908, 0.01663, 0.1016, 0.009806, 0.125, 0.0075, 0.1484, 0.009806, 0.1709, 0.01663, 0.1917, 0.02772, 0.2099, 0.04265, 0.2248, 0.06083, 0.2359, 0.08158, 0.2427, 0.1041, 0.245, 0.1275, 0.2427, 0.1509, 0.2359, 0.1734, 0.2248, 0.1942, 0.2099, 0.2124, 0.1917, 0.2273, 0.1709, 0.2384, 0.03125, 0.2525, 0.03125, 0.5025, 0.01562, 0.5025, 0.01562, 0.2525, 0.0625, 0.5025, 0.07812, 0.5025, 0.07812, 0.5025, 0.0625, 0.5025, 0.01562, 0.2525, 0.01562, 0.5025, 0.0, 0.5025, 0.0, 0.2525, 0.375, 0.2475, 0.3984, 0.2452, 0.4209, 0.2384, 0.4417, 0.2273, 0.4599, 0.2124, 0.4748, 0.1942, 0.4859, 0.1734, 0.4927, 0.1509, 0.495, 0.1275, 0.4927, 0.1041, 0.4859, 0.08158, 0.4748, 0.06083, 0.4599, 0.04265, 0.4417, 0.02772, 0.4209, 0.01663, 0.3984, 0.009806, 0.375, 0.0075, 0.3516, 0.009806, 0.3291, 0.01663, 0.3083, 0.02772, 0.2901, 0.04265, 0.2752, 0.06083, 0.2641, 0.08158, 0.2573, 0.1041, 0.255, 0.1275, 0.2573, 0.1509, 0.2641, 0.1734, 0.2752, 0.1942, 0.2901, 0.2124, 0.3083, 0.2273, 0.3291, 0.2384, 0.3516, 0.2452, 0.7359, 0.1709, 0.625, 0.125, 0.7427, 0.1484, 0.6917, 0.02522, 0.625, 0.125, 0.6709, 0.01413, 0.625, 0.245, 0.625, 0.125, 0.6484, 0.2427, 0.5, 0.2525, 0.5, 0.5025, 0.4844, 0.5025, 0.4844, 0.2525, 0.5, 0.2525, 0.5, 0.5025, 0.4844, 0.5025, 0.4844, 0.2525, 0.6484, 0.2427, 0.625, 0.125, 0.6709, 0.2359, 0.6709, 0.01413, 0.625, 0.125, 0.6484, 0.007306, 0.5583, 0.02522, 0.625, 0.125, 0.5401, 0.04015, 0.6709, 0.2359, 0.625, 0.125, 0.6917, 0.2248, 0.7427, 0.1484, 0.625, 0.125, 0.745, 0.125, 1.0, 0.2525, 1.0, 0.5025, 0.9844, 0.5025, 0.9844, 0.2525, 0.6917, 0.2248, 0.625, 0.125, 0.7099, 0.2099, 0.745, 0.125, 0.625, 0.125, 0.7427, 0.1016, 0.6917, 0.2248, 0.625, 0.125, 0.7099, 0.2099, 0.7099, 0.2099, 0.625, 0.125, 0.7248, 0.1917, 0.6016, 0.007306, 0.625, 0.125, 0.5791, 0.01413, 0.5791, 0.01413, 0.625, 0.125, 0.5583, 0.02522, 0.7248, 0.1917, 0.625, 0.125, 0.7359, 0.1709, 0.2968, 0.01461, 0.25, 0.25, 0.25, 0.01, 0.6484, 0.007306, 0.625, 0.125, 0.625, 0.005, 0.7359, 0.1709, 0.625, 0.125, 0.7427, 0.1484, 0.7427, 0.1484, 0.625, 0.125, 0.745, 0.125, 0.745, 0.125, 0.625, 0.125, 0.7427, 0.1016, 0.7427, 0.1484, 0.625, 0.125, 0.745, 0.125, 0.9844, 0.2525, 0.9844, 0.5025, 0.9688, 0.5025, 0.9688, 0.2525, 0.6016, 0.007306, 0.625, 0.125, 0.5791, 0.01413, 0.745, 0.125, 0.625, 0.125, 0.7427, 0.1016, 0.7427, 0.1484, 0.625, 0.125, 0.745, 0.125, 0.6709, 0.01413, 0.625, 0.125, 0.6484, 0.007306, 0.7427, 0.1016, 0.625, 0.125, 0.7359, 0.07908, 0.7359, 0.1709, 0.625, 0.125, 0.7427, 0.1484, 0.9688, 0.2525, 0.9688, 0.5025, 0.9531, 0.5025, 0.9531, 0.2525, 0.7359, 0.07908, 0.625, 0.125, 0.7248, 0.05833, 0.9531, 0.2525, 0.9531, 0.5025, 0.9375, 0.5025, 0.9375, 0.2525, 0.625, 0.005, 0.625, 0.125, 0.6016, 0.007306, 0.7248, 0.05833, 0.625, 0.125, 0.7099, 0.04015, 0.4844, 0.2525, 0.4844, 0.5025, 0.4688, 0.5025, 0.4688, 0.2525, 0.7099, 0.04015, 0.625, 0.125, 0.6917, 0.02522, 0.7248, 0.1917, 0.625, 0.125, 0.7359, 0.1709, 0.7099, 0.2099, 0.625, 0.125, 0.7248, 0.1917, 0.6917, 0.02522, 0.625, 0.125, 0.6709, 0.01413, 0.5791, 0.01413, 0.625, 0.125, 0.5583, 0.02522, 0.6484, 0.007306, 0.625, 0.125, 0.625, 0.005, 0.6709, 0.01413, 0.625, 0.125, 0.6484, 0.007306, 0.6016, 0.007306, 0.625, 0.125, 0.5791, 0.01413, 0.4688, 0.2525, 0.4688, 0.5025, 0.4531, 0.5025, 0.4531, 0.2525, 0.6484, 0.007306, 0.625, 0.125, 0.625, 0.005, 0.7099, 0.2099, 0.625, 0.125, 0.7248, 0.1917, 0.9375, 0.2525, 0.9375, 0.5025, 0.9219, 0.5025, 0.9219, 0.2525, 0.625, 0.005, 0.625, 0.125, 0.6016, 0.007306, 0.6917, 0.2248, 0.625, 0.125, 0.7099, 0.2099, 0.6709, 0.01413, 0.625, 0.125, 0.6484, 0.007306, 0.6016, 0.007306, 0.625, 0.125, 0.5791, 0.01413, 0.745, 0.125, 0.625, 0.125, 0.7427, 0.1016, 0.6484, 0.007306, 0.625, 0.125, 0.625, 0.005, 0.5791, 0.01413, 0.625, 0.125, 0.5583, 0.02522, 0.6917, 0.2248, 0.625, 0.125, 0.7099, 0.2099, 0.5791, 0.01413, 0.625, 0.125, 0.5583, 0.02522, 0.5583, 0.02522, 0.625, 0.125, 0.5401, 0.04015, 0.4854, 0.2968, 0.25, 0.25, 0.49, 0.25, 0.6917, 0.02522, 0.625, 0.125, 0.6709, 0.01413, 0.5401, 0.04015, 0.625, 0.125, 0.5252, 0.05833, 0.9219, 0.2525, 0.9219, 0.5025, 0.9062, 0.5025, 0.9062, 0.2525, 0.7099, 0.2099, 0.625, 0.125, 0.7248, 0.1917, 0.5252, 0.05833, 0.625, 0.125, 0.5141, 0.07908, 0.6709, 0.2359, 0.625, 0.125, 0.6917, 0.2248, 0.7248, 0.1917, 0.625, 0.125, 0.7359, 0.1709, 0.5141, 0.07908, 0.625, 0.125, 0.5073, 0.1016, 0.5583, 0.02522, 0.625, 0.125, 0.5401, 0.04015, 0.7099, 0.04015, 0.625, 0.125, 0.6917, 0.02522, 0.5073, 0.1016, 0.625, 0.125, 0.505, 0.125, 0.9062, 0.2525, 0.9062, 0.5025, 0.8906, 0.5025, 0.8906, 0.2525, 0.4844, 0.2525, 0.4844, 0.5025, 0.4688, 0.5025, 0.4688, 0.2525, 0.505, 0.125, 0.625, 0.125, 0.5073, 0.1484, 0.6484, 0.2427, 0.625, 0.125, 0.6709, 0.2359, 0.4688, 0.2525, 0.4688, 0.5025, 0.4531, 0.5025, 0.4531, 0.2525, 0.5073, 0.1484, 0.625, 0.125, 0.5141, 0.1709, 0.4531, 0.2525, 0.4531, 0.5025, 0.4375, 0.5025, 0.4375, 0.2525, 0.7248, 0.05833, 0.625, 0.125, 0.7099, 0.04015, 0.5141, 0.1709, 0.625, 0.125, 0.5252, 0.1917, 0.4375, 0.2525, 0.4375, 0.5025, 0.4219, 0.5025, 0.4219, 0.2525, 0.625, 0.005, 0.625, 0.125, 0.6016, 0.007306, 0.5252, 0.1917, 0.625, 0.125, 0.5401, 0.2099, 0.625, 0.245, 0.625, 0.125, 0.6484, 0.2427, 0.5401, 0.2099, 0.625, 0.125, 0.5583, 0.2248, 0.6917, 0.02522, 0.625, 0.125, 0.6709, 0.01413, 0.7359, 0.07908, 0.625, 0.125, 0.7248, 0.05833, 0.5583, 0.2248, 0.625, 0.125, 0.5791, 0.2359, 0.7359, 0.1709, 0.625, 0.125, 0.7427, 0.1484, 0.875, 0.245, 0.8984, 0.2427, 0.9209, 0.2359, 0.9417, 0.2248, 0.9599, 0.2099, 0.9748, 0.1917, 0.9859, 0.1709, 0.9927, 0.1484, 0.995, 0.125, 0.9927, 0.1016, 0.9859, 0.07908, 0.9748, 0.05833, 0.9599, 0.04015, 0.9417, 0.02522, 0.9209, 0.01413, 0.8984, 0.007306, 0.875, 0.005, 0.8516, 0.007306, 0.8291, 0.01413, 0.8083, 0.02522, 0.7901, 0.04015, 0.7752, 0.05833, 0.7641, 0.07908, 0.7573, 0.1016, 0.755, 0.125, 0.7573, 0.1484, 0.7641, 0.1709, 0.7752, 0.1917, 0.7901, 0.2099, 0.8083, 0.2248, 0.8291, 0.2359, 0.8516, 0.2427, 0.5791, 0.2359, 0.625, 0.125, 0.6016, 0.2427, 0.7427, 0.1016, 0.625, 0.125, 0.7359, 0.07908, 0.5401, 0.04015, 0.625, 0.125, 0.5252, 0.05833, 0.6016, 0.2427, 0.625, 0.125, 0.625, 0.245, 0.8906, 0.2525, 0.8906, 0.5025, 0.875, 0.5025, 0.875, 0.2525, 0.5252, 0.05833, 0.625, 0.125, 0.5141, 0.07908, 0.6709, 0.2359, 0.625, 0.125, 0.6917, 0.2248, 0.7248, 0.1917, 0.625, 0.125, 0.7359, 0.1709, 0.5141, 0.07908, 0.625, 0.125, 0.5073, 0.1016, 0.5583, 0.02522, 0.625, 0.125, 0.5401, 0.04015, 0.7099, 0.04015, 0.625, 0.125, 0.6917, 0.02522, 0.5073, 0.1016, 0.625, 0.125, 0.505, 0.125, 0.4531, 0.2525, 0.4531, 0.5025, 0.4375, 0.5025, 0.4375, 0.2525, 0.1582, 0.02827, 0.25, 0.25, 0.1167, 0.05045, 0.505, 0.125, 0.625, 0.125, 0.5073, 0.1484, 0.6484, 0.2427, 0.625, 0.125, 0.6709, 0.2359, 0.4219, 0.2525, 0.4219, 0.5025, 0.4062, 0.5025, 0.4062, 0.2525, 0.5073, 0.1484, 0.625, 0.125, 0.5141, 0.1709, 0.7248, 0.05833, 0.625, 0.125, 0.7099, 0.04015, 0.5141, 0.1709, 0.625, 0.125, 0.5252, 0.1917, 0.4062, 0.2525, 0.4062, 0.5025, 0.3906, 0.5025, 0.3906, 0.2525, 0.625, 0.005, 0.625, 0.125, 0.6016, 0.007306, 0.5252, 0.1917, 0.625, 0.125, 0.5401, 0.2099, 0.625, 0.245, 0.625, 0.125, 0.6484, 0.2427, 0.3418, 0.02827, 0.2968, 0.01461, 0.2968, 0.01461, 0.3418, 0.02827, 0.5401, 0.2099, 0.625, 0.125, 0.5583, 0.2248, 0.875, 0.2525, 0.875, 0.5025, 0.8594, 0.5025, 0.8594, 0.2525, 0.7359, 0.07908, 0.625, 0.125, 0.7248, 0.05833, 0.5583, 0.2248, 0.625, 0.125, 0.5791, 0.2359, 0.8594, 0.2525, 0.8594, 0.5025, 0.8438, 0.5025, 0.8438, 0.2525, 0.9859, 0.07908, 0.9748, 0.05833, 0.9599, 0.04015, 0.9417, 0.02522, 0.9209, 0.01413, 0.8984, 0.007306, 0.875, 0.005, 0.8516, 0.007306, 0.8291, 0.01413, 0.8083, 0.02522, 0.7901, 0.04015, 0.7752, 0.05833, 0.7641, 0.07908, 0.7573, 0.1016, 0.755, 0.125, 0.7573, 0.1484, 0.7641, 0.1709, 0.7752, 0.1917, 0.7901, 0.2099, 0.8083, 0.2248, 0.8291, 0.2359, 0.8516, 0.2427, 0.875, 0.245, 0.8984, 0.2427, 0.9209, 0.2359, 0.9417, 0.2248, 0.9599, 0.2099, 0.9748, 0.1917, 0.9859, 0.1709, 0.9927, 0.1484, 0.995, 0.125, 0.9927, 0.1016, 0.5791, 0.2359, 0.625, 0.125, 0.6016, 0.2427, 0.7427, 0.1016, 0.625, 0.125, 0.7359, 0.07908, 0.5401, 0.04015, 0.625, 0.125, 0.5252, 0.05833, 0.6016, 0.2427, 0.625, 0.125, 0.625, 0.245, 0.49, 0.25, 0.25, 0.25, 0.4854, 0.2032, 0.2032, 0.4854, 0.25, 0.49, 0.25, 0.49, 0.2032, 0.4854, 0.5252, 0.05833, 0.625, 0.125, 0.5141, 0.07908, 0.6709, 0.2359, 0.625, 0.125, 0.6917, 0.2248, 0.8438, 0.2525, 0.8438, 0.5025, 0.8281, 0.5025, 0.8281, 0.2525, 0.5141, 0.07908, 0.625, 0.125, 0.5073, 0.1016, 0.8281, 0.2525, 0.8281, 0.5025, 0.8125, 0.5025, 0.8125, 0.2525, 0.7099, 0.04015, 0.625, 0.125, 0.6917, 0.02522, 0.5073, 0.1016, 0.625, 0.125, 0.505, 0.125, 0.3906, 0.2525, 0.3906, 0.5025, 0.375, 0.5025, 0.375, 0.2525, 0.505, 0.125, 0.625, 0.125, 0.5073, 0.1484, 0.6484, 0.2427, 0.625, 0.125, 0.6709, 0.2359, 0.1582, 0.4717, 0.2032, 0.4854, 0.2032, 0.4854, 0.1582, 0.4717, 0.5073, 0.1484, 0.625, 0.125, 0.5141, 0.1709, 0.375, 0.2525, 0.375, 0.5025, 0.3594, 0.5025, 0.3594, 0.2525, 0.7248, 0.05833, 0.625, 0.125, 0.7099, 0.04015, 0.5141, 0.1709, 0.625, 0.125, 0.5252, 0.1917, 0.3594, 0.2525, 0.3594, 0.5025, 0.3438, 0.5025, 0.3438, 0.2525, 0.8125, 0.2525, 0.8125, 0.5025, 0.7969, 0.5025, 0.7969, 0.2525, 0.5252, 0.1917, 0.625, 0.125, 0.5401, 0.2099, 0.625, 0.245, 0.625, 0.125, 0.6484, 0.2427, 0.4375, 0.2525, 0.4375, 0.5025, 0.4219, 0.5025, 0.4219, 0.2525, 0.5401, 0.2099, 0.625, 0.125, 0.5583, 0.2248, 0.7359, 0.07908, 0.625, 0.125, 0.7248, 0.05833, 0.5583, 0.2248, 0.625, 0.125, 0.5791, 0.2359, 0.4219, 0.2525, 0.4219, 0.5025, 0.4062, 0.5025, 0.4062, 0.2525, 0.8516, 0.007306, 0.8291, 0.01413, 0.8083, 0.02522, 0.7901, 0.04015, 0.7752, 0.05833, 0.7641, 0.07908, 0.7573, 0.1016, 0.755, 0.125, 0.7573, 0.1484, 0.7641, 0.1709, 0.7752, 0.1917, 0.7901, 0.2099, 0.8083, 0.2248, 0.8291, 0.2359, 0.8516, 0.2427, 0.875, 0.245, 0.8984, 0.2427, 0.9209, 0.2359, 0.9417, 0.2248, 0.9599, 0.2099, 0.9748, 0.1917, 0.9859, 0.1709, 0.9927, 0.1484, 0.995, 0.125, 0.9927, 0.1016, 0.9859, 0.07908, 0.9748, 0.05833, 0.9599, 0.04015, 0.9417, 0.02522, 0.9209, 0.01413, 0.8984, 0.007306, 0.875, 0.005, 0.5791, 0.2359, 0.625, 0.125, 0.6016, 0.2427, 0.7427, 0.1016, 0.625, 0.125, 0.7359, 0.07908, 0.5401, 0.04015, 0.625, 0.125, 0.5252, 0.05833, 0.6016, 0.2427, 0.625, 0.125, 0.625, 0.245, 0.4062, 0.2525, 0.4062, 0.5025, 0.3906, 0.5025, 0.3906, 0.2525, 0.3438, 0.2525, 0.3438, 0.5025, 0.3281, 0.5025, 0.3281, 0.2525, 0.5252, 0.05833, 0.625, 0.125, 0.5141, 0.07908, 0.7969, 0.2525, 0.7969, 0.5025, 0.7812, 0.5025, 0.7812, 0.2525, 0.5141, 0.07908, 0.625, 0.125, 0.5073, 0.1016, 0.02827, 0.1582, 0.01461, 0.2032, 0.01461, 0.2032, 0.02827, 0.1582, 0.7812, 0.2525, 0.7812, 0.5025, 0.7656, 0.5025, 0.7656, 0.2525, 0.5073, 0.1016, 0.625, 0.125, 0.505, 0.125, 0.3281, 0.2525, 0.3281, 0.5025, 0.3125, 0.5025, 0.3125, 0.2525, 0.01461, 0.2032, 0.01, 0.25, 0.01, 0.25, 0.01461, 0.2032, 0.505, 0.125, 0.625, 0.125, 0.5073, 0.1484, 0.7656, 0.2525, 0.7656, 0.5025, 0.75, 0.5025, 0.75, 0.2525, 0.3906, 0.2525, 0.3906, 0.5025, 0.375, 0.5025, 0.375, 0.2525, 0.5073, 0.1484, 0.625, 0.125, 0.5141, 0.1709, 0.3125, 0.2525, 0.3125, 0.5025, 0.2969, 0.5025, 0.2969, 0.2525, 0.75, 0.2525, 0.75, 0.5025, 0.7344, 0.5025, 0.7344, 0.2525, 0.5141, 0.1709, 0.625, 0.125, 0.5252, 0.1917, 0.2969, 0.2525, 0.2969, 0.5025, 0.2812, 0.5025, 0.2812, 0.2525, 0.2032, 0.01461, 0.25, 0.25, 0.1582, 0.02827, 0.5252, 0.1917, 0.625, 0.125, 0.5401, 0.2099, 0.7344, 0.2525, 0.7344, 0.5025, 0.7188, 0.5025, 0.7188, 0.2525, 0.2812, 0.2525, 0.2812, 0.5025, 0.2656, 0.5025, 0.2656, 0.2525, 0.5401, 0.2099, 0.625, 0.125, 0.5583, 0.2248, 0.3418, 0.02827, 0.25, 0.25, 0.2968, 0.01461, 0.7188, 0.2525, 0.7188, 0.5025, 0.7031, 0.5025, 0.7031, 0.2525, 0.5583, 0.2248, 0.625, 0.125, 0.5791, 0.2359, 0.08029, 0.4197, 0.1167, 0.4496, 0.1167, 0.4496, 0.08029, 0.4197, 0.8291, 0.01413, 0.8083, 0.02522, 0.7901, 0.04015, 0.7752, 0.05833, 0.7641, 0.07908, 0.7573, 0.1016, 0.755, 0.125, 0.7573, 0.1484, 0.7641, 0.1709, 0.7752, 0.1917, 0.7901, 0.2099, 0.8083, 0.2248, 0.8291, 0.2359, 0.8516, 0.2427, 0.875, 0.245, 0.8984, 0.2427, 0.9209, 0.2359, 0.9417, 0.2248, 0.9599, 0.2099, 0.9748, 0.1917, 0.9859, 0.1709, 0.9927, 0.1484, 0.995, 0.125, 0.9927, 0.1016, 0.9859, 0.07908, 0.9748, 0.05833, 0.9599, 0.04015, 0.9417, 0.02522, 0.9209, 0.01413, 0.8984, 0.007306, 0.875, 0.005, 0.8516, 0.007306, 0.5791, 0.2359, 0.625, 0.125, 0.6016, 0.2427, 0.7031, 0.2525, 0.7031, 0.5025, 0.6875, 0.5025, 0.6875, 0.2525, 0.6875, 0.2525, 0.6875, 0.5025, 0.6719, 0.5025, 0.6719, 0.2525, 0.6016, 0.2427, 0.625, 0.125, 0.625, 0.245, 0.375, 0.2525, 0.375, 0.5025, 0.3594, 0.5025, 0.3594, 0.2525, 0.3833, 0.4496, 0.25, 0.25, 0.4197, 0.4197, 0.6719, 0.2525, 0.6719, 0.5025, 0.6562, 0.5025, 0.6562, 0.2525, 0.4496, 0.1167, 0.4197, 0.08029, 0.4197, 0.08029, 0.4496, 0.1167, 0.2656, 0.2525, 0.2656, 0.5025, 0.25, 0.5025, 0.25, 0.2525, 0.6562, 0.2525, 0.6562, 0.5025, 0.6406, 0.5025, 0.6406, 0.2525, 0.25, 0.2525, 0.25, 0.5025, 0.2344, 0.5025, 0.2344, 0.2525, 0.4197, 0.08029, 0.3833, 0.05045, 0.3833, 0.05045, 0.4197, 0.08029, 0.6406, 0.2525, 0.6406, 0.5025, 0.625, 0.5025, 0.625, 0.2525, 0.3594, 0.2525, 0.3594, 0.5025, 0.3438, 0.5025, 0.3438, 0.2525, 0.625, 0.2525, 0.625, 0.5025, 0.6094, 0.5025, 0.6094, 0.2525, 0.4197, 0.4197, 0.25, 0.25, 0.4496, 0.3833, 0.2344, 0.2525, 0.2344, 0.5025, 0.2188, 0.5025, 0.2188, 0.2525, 0.6094, 0.2525, 0.6094, 0.5025, 0.5938, 0.5025, 0.5938, 0.2525, 0.2188, 0.2525, 0.2188, 0.5025, 0.2031, 0.5025, 0.2031, 0.2525, 0.3438, 0.2525, 0.3438, 0.5025, 0.3281, 0.5025, 0.3281, 0.2525, 0.5938, 0.2525, 0.5938, 0.5025, 0.5781, 0.5025, 0.5781, 0.2525, 0.08029, 0.08029, 0.05045, 0.1167, 0.05045, 0.1167, 0.08029, 0.08029, 0.3281, 0.2525, 0.3281, 0.5025, 0.3125, 0.5025, 0.3125, 0.2525, 0.5781, 0.2525, 0.5781, 0.5025, 0.5625, 0.5025, 0.5625, 0.2525, 0.3125, 0.2525, 0.3125, 0.5025, 0.2969, 0.5025, 0.2969, 0.2525, 0.2031, 0.2525, 0.2031, 0.5025, 0.1875, 0.5025, 0.1875, 0.2525, 0.5625, 0.2525, 0.5625, 0.5025, 0.5469, 0.5025, 0.5469, 0.2525, 0.1875, 0.2525, 0.1875, 0.5025, 0.1719, 0.5025, 0.1719, 0.2525, 0.4717, 0.3418, 0.4854, 0.2968, 0.4854, 0.2968, 0.4717, 0.3418, 0.5469, 0.2525, 0.5469, 0.5025, 0.5312, 0.5025, 0.5312, 0.2525, 0.7427, 0.1041, 0.745, 0.1275, 0.7427, 0.1509, 0.7359, 0.1734, 0.7248, 0.1942, 0.7099, 0.2124, 0.6917, 0.2273, 0.6709, 0.2384, 0.6484, 0.2452, 0.625, 0.2475, 0.6016, 0.2452, 0.5791, 0.2384, 0.5583, 0.2273, 0.5401, 0.2124, 0.5252, 0.1942, 0.5141, 0.1734, 0.5073, 0.1509, 0.505, 0.1275, 0.5073, 0.1041, 0.5141, 0.08158, 0.5252, 0.06083, 0.5401, 0.04265, 0.5583, 0.02772, 0.5791, 0.01663, 0.6016, 0.009806, 0.625, 0.0075, 0.6484, 0.009806, 0.6709, 0.01663, 0.6917, 0.02772, 0.7099, 0.04265, 0.7248, 0.06083, 0.7359, 0.08158, 0.5312, 0.2525, 0.5312, 0.5025, 0.5156, 0.5025, 0.5156, 0.2525, 0.2969, 0.2525, 0.2969, 0.5025, 0.2812, 0.5025, 0.2812, 0.2525, 0.2812, 0.2525, 0.2812, 0.5025, 0.2656, 0.5025, 0.2656, 0.2525, 0.5156, 0.2525, 0.5156, 0.5025, 0.5, 0.5025, 0.5, 0.2525, 0.8083, 0.02772, 0.7901, 0.04265, 0.7752, 0.06083, 0.7641, 0.08158, 0.7573, 0.1041, 0.755, 0.1275, 0.7573, 0.1509, 0.7641, 0.1734, 0.7752, 0.1942, 0.7901, 0.2124, 0.8083, 0.2273, 0.8291, 0.2384, 0.8516, 0.2452, 0.875, 0.2475, 0.8984, 0.2452, 0.9209, 0.2384, 0.9417, 0.2273, 0.9599, 0.2124, 0.9748, 0.1942, 0.9859, 0.1734, 0.9927, 0.1509, 0.995, 0.1275, 0.9927, 0.1041, 0.9859, 0.08158, 0.9748, 0.06083, 0.9599, 0.04265, 0.9417, 0.02772, 0.9209, 0.01663, 0.8984, 0.009806, 0.875, 0.0075, 0.8516, 0.009806, 0.8291, 0.01663, 0.4496, 0.3833, 0.25, 0.25, 0.4717, 0.3418, 0.1719, 0.2525, 0.1719, 0.5025, 0.1562, 0.5025, 0.1562, 0.2525, 0.4496, 0.3833, 0.4717, 0.3418, 0.4717, 0.3418, 0.4496, 0.3833, 0.2656, 0.2525, 0.2656, 0.5025, 0.25, 0.5025, 0.25, 0.2525, 0.1562, 0.2525, 0.1562, 0.5025, 0.1406, 0.5025, 0.1406, 0.2525, 0.25, 0.2525, 0.25, 0.5025, 0.2344, 0.5025, 0.2344, 0.2525, 0.1406, 0.2525, 0.1406, 0.5025, 0.125, 0.5025, 0.125, 0.2525, 0.49, 0.25, 0.4854, 0.2032, 0.4854, 0.2032, 0.49, 0.25, 0.1167, 0.05045, 0.25, 0.25, 0.08029, 0.08029, 0.125, 0.2525, 0.125, 0.5025, 0.1094, 0.5025, 0.1094, 0.2525, 0.2344, 0.2525, 0.2344, 0.5025, 0.2188, 0.5025, 0.2188, 0.2525, 0.1094, 0.2525, 0.1094, 0.5025, 0.09375, 0.5025, 0.09375, 0.2525, 0.2188, 0.2525, 0.2188, 0.5025, 0.2031, 0.5025, 0.2031, 0.2525, 0.4854, 0.2032, 0.25, 0.25, 0.4717, 0.1582, 0.09375, 0.2525, 0.09375, 0.5025, 0.07812, 0.5025, 0.07812, 0.2525, 0.08029, 0.08029, 0.25, 0.25, 0.05045, 0.1167, 0.07812, 0.2525, 0.07812, 0.5025, 0.0625, 0.5025, 0.0625, 0.2525, 0.25, 0.01, 0.25, 0.25, 0.2032, 0.01461, 0.2031, 0.2525, 0.2031, 0.5025, 0.1875, 0.5025, 0.1875, 0.2525, 0.0625, 0.2525, 0.0625, 0.5025, 0.04688, 0.5025, 0.04688, 0.2525, 0.1875, 0.2525, 0.1875, 0.5025, 0.1719, 0.5025, 0.1719, 0.2525, 0.25, 0.49, 0.2968, 0.4854, 0.2968, 0.4854, 0.25, 0.49, 0.04688, 0.2525, 0.04688, 0.5025, 0.03125, 0.5025, 0.03125, 0.2525, 0.1484, 0.009806, 0.1709, 0.01663, 0.1917, 0.02772, 0.2099, 0.04265, 0.2248, 0.06083, 0.2359, 0.08158, 0.2427, 0.1041, 0.245, 0.1275, 0.2427, 0.1509, 0.2359, 0.1734, 0.2248, 0.1942, 0.2099, 0.2124, 0.1917, 0.2273, 0.1709, 0.2384, 0.1484, 0.2452, 0.125, 0.2475, 0.1016, 0.2452, 0.07908, 0.2384, 0.05833, 0.2273, 0.04015, 0.2124, 0.02522, 0.1942, 0.01413, 0.1734, 0.007306, 0.1509, 0.005, 0.1275, 0.007306, 0.1041, 0.01413, 0.08158, 0.02522, 0.06083, 0.04015, 0.04265, 0.05833, 0.02772, 0.07908, 0.01663, 0.1016, 0.009806, 0.125, 0.0075, 0.03125, 0.2525, 0.03125, 0.5025, 0.01562, 0.5025, 0.01562, 0.2525, 0.3833, 0.05045, 0.25, 0.25, 0.3418, 0.02827, 0.4717, 0.3418, 0.25, 0.25, 0.4854, 0.2968, 0.01562, 0.2525, 0.01562, 0.5025, 0.0, 0.5025, 0.0, 0.2525, 0.4209, 0.01663, 0.3984, 0.009806, 0.375, 0.0075, 0.3516, 0.009806, 0.3291, 0.01663, 0.3083, 0.02772, 0.2901, 0.04265, 0.2752, 0.06083, 0.2641, 0.08158, 0.2573, 0.1041, 0.255, 0.1275, 0.2573, 0.1509, 0.2641, 0.1734, 0.2752, 0.1942, 0.2901, 0.2124, 0.3083, 0.2273, 0.3291, 0.2384, 0.3516, 0.2452, 0.375, 0.2475, 0.3984, 0.2452, 0.4209, 0.2384, 0.4417, 0.2273, 0.4599, 0.2124, 0.4748, 0.1942, 0.4859, 0.1734, 0.4927, 0.1509, 0.495, 0.1275, 0.4927, 0.1041, 0.4859, 0.08158, 0.4748, 0.06083, 0.4599, 0.04265, 0.4417, 0.02772, 0.2968, 0.01461, 0.25, 0.01, 0.25, 0.01, 0.2968, 0.01461, 0.1719, 0.2525, 0.1719, 0.5025, 0.1562, 0.5025, 0.1562, 0.2525, 0.01461, 0.2968, 0.02827, 0.3418, 0.02827, 0.3418, 0.01461, 0.2968, 0.3418, 0.4717, 0.25, 0.25, 0.3833, 0.4496, 0.1562, 0.2525, 0.1562, 0.5025, 0.1406, 0.5025, 0.1406, 0.2525, 0.4197, 0.08029, 0.25, 0.25, 0.3833, 0.05045, 0.1406, 0.2525, 0.1406, 0.5025, 0.125, 0.5025, 0.125, 0.2525, 0.4854, 0.2032, 0.4717, 0.1582, 0.4717, 0.1582, 0.4854, 0.2032, 0.125, 0.2525, 0.125, 0.5025, 0.1094, 0.5025, 0.1094, 0.2525, 0.2032, 0.01461, 0.1582, 0.02827, 0.1582, 0.02827, 0.2032, 0.01461, 0.2968, 0.4854, 0.25, 0.25, 0.3418, 0.4717, 0.1094, 0.2525, 0.1094, 0.5025, 0.09375, 0.5025, 0.09375, 0.2525, 0.4496, 0.1167, 0.25, 0.25, 0.4197, 0.08029, 0.09375, 0.2525, 0.09375, 0.5025, 0.07812, 0.5025, 0.07812, 0.2525, 0.4717, 0.1582, 0.4496, 0.1167, 0.4496, 0.1167, 0.4717, 0.1582, 0.07812, 0.2525, 0.07812, 0.5025, 0.0625, 0.5025, 0.0625, 0.2525, 0.4854, 0.2968, 0.49, 0.25, 0.49, 0.25, 0.4854, 0.2968, 0.25, 0.49, 0.25, 0.25, 0.2968, 0.4854, 0.0625, 0.2525, 0.0625, 0.5025, 0.04688, 0.5025, 0.04688, 0.2525, 0.4717, 0.1582, 0.25, 0.25, 0.4496, 0.1167, 0.04688, 0.2525, 0.04688, 0.5025, 0.03125, 0.5025, 0.03125, 0.2525, 0.2359, 0.1734, 0.2248, 0.1942, 0.2099, 0.2124, 0.1917, 0.2273, 0.1709, 0.2384, 0.1484, 0.2452, 0.125, 0.2475, 0.1016, 0.2452, 0.07908, 0.2384, 0.05833, 0.2273, 0.04015, 0.2124, 0.02522, 0.1942, 0.01413, 0.1734, 0.007306, 0.1509, 0.005, 0.1275, 0.007306, 0.1041, 0.01413, 0.08158, 0.02522, 0.06083, 0.04015, 0.04265, 0.05833, 0.02772, 0.07908, 0.01663, 0.1016, 0.009806, 0.125, 0.0075, 0.1484, 0.009806, 0.1709, 0.01663, 0.1917, 0.02772, 0.2099, 0.04265, 0.2248, 0.06083, 0.2359, 0.08158, 0.2427, 0.1041, 0.245, 0.1275, 0.2427, 0.1509, 0.3833, 0.4496, 0.4197, 0.4197, 0.4197, 0.4197, 0.3833, 0.4496, 0.03125, 0.2525, 0.03125, 0.5025, 0.01562, 0.5025, 0.01562, 0.2525, 0.1167, 0.05045, 0.08029, 0.08029, 0.08029, 0.08029, 0.1167, 0.05045, 0.01562, 0.2525, 0.01562, 0.5025, 0.0, 0.5025, 0.0, 0.2525, 0.4209, 0.01663, 0.3984, 0.009806, 0.375, 0.0075, 0.3516, 0.009806, 0.3291, 0.01663, 0.3083, 0.02772, 0.2901, 0.04265, 0.2752, 0.06083, 0.2641, 0.08158, 0.2573, 0.1041, 0.255, 0.1275, 0.2573, 0.1509, 0.2641, 0.1734, 0.2752, 0.1942, 0.2901, 0.2124, 0.3083, 0.2273, 0.3291, 0.2384, 0.3516, 0.2452, 0.375, 0.2475, 0.3984, 0.2452, 0.4209, 0.2384, 0.4417, 0.2273, 0.4599, 0.2124, 0.4748, 0.1942, 0.4859, 0.1734, 0.4927, 0.1509, 0.495, 0.1275, 0.4927, 0.1041, 0.4859, 0.08158, 0.4748, 0.06083, 0.4599, 0.04265, 0.4417, 0.02772, 0.05045, 0.3833, 0.08029, 0.4197, 0.08029, 0.4197, 0.05045, 0.3833, 0.05045, 0.1167, 0.25, 0.25, 0.02827, 0.1582, 0.25, 0.01, 0.2032, 0.01461, 0.2032, 0.01461, 0.25, 0.01, 0.02827, 0.1582, 0.25, 0.25, 0.01461, 0.2032, 0.01, 0.25, 0.01461, 0.2968, 0.01461, 0.2968, 0.01, 0.25, 0.01461, 0.2032, 0.25, 0.25, 0.01, 0.25, 0.3418, 0.4717, 0.3833, 0.4496, 0.3833, 0.4496, 0.3418, 0.4717, 0.01, 0.25, 0.25, 0.25, 0.01461, 0.2968, 0.3833, 0.05045, 0.3418, 0.02827, 0.3418, 0.02827, 0.3833, 0.05045, 0.01461, 0.2968, 0.25, 0.25, 0.02827, 0.3418, 0.05045, 0.1167, 0.02827, 0.1582, 0.02827, 0.1582, 0.05045, 0.1167, 0.02827, 0.3418, 0.25, 0.25, 0.05045, 0.3833, 0.1167, 0.4496, 0.1582, 0.4717, 0.1582, 0.4717, 0.1167, 0.4496, 0.05045, 0.3833, 0.25, 0.25, 0.08029, 0.4197, 0.2968, 0.4854, 0.3418, 0.4717, 0.3418, 0.4717, 0.2968, 0.4854, 0.08029, 0.4197, 0.25, 0.25, 0.1167, 0.4496, 0.1582, 0.02827, 0.1167, 0.05045, 0.1167, 0.05045, 0.1582, 0.02827, 0.1167, 0.4496, 0.25, 0.25, 0.1582, 0.4717, 0.49, 0.25, 0.4854, 0.2032, 0.49, 0.25, 0.02827, 0.3418, 0.05045, 0.3833, 0.05045, 0.3833, 0.02827, 0.3418, 0.1582, 0.4717, 0.25, 0.25, 0.2032, 0.4854, 0.4197, 0.4197, 0.4496, 0.3833, 0.4496, 0.3833, 0.4197, 0.4197, 0.2032, 0.4854, 0.25, 0.25, 0.25, 0.49, 0.2032, 0.01461, 0.1582, 0.02827, 0.2032, 0.01461, 0.1582, 0.4717, 0.2032, 0.4854, 0.1582, 0.4717, 0.3833, 0.4496, 0.4197, 0.4197, 0.3833, 0.4496, 0.4717, 0.3418, 0.4854, 0.2968, 0.4717, 0.3418, 0.4496, 0.3833, 0.4717, 0.3418, 0.4496, 0.3833, 0.3833, 0.05045, 0.3418, 0.02827, 0.3833, 0.05045, 0.05045, 0.3833, 0.08029, 0.4197, 0.05045, 0.3833, 0.01461, 0.2032, 0.01, 0.25, 0.01461, 0.2032, 0.3418, 0.4717, 0.3833, 0.4496, 0.3418, 0.4717, 0.25, 0.01, 0.2032, 0.01461, 0.25, 0.01, 0.4854, 0.2968, 0.49, 0.25, 0.4854, 0.2968, 0.01461, 0.2968, 0.02827, 0.3418, 0.01461, 0.2968, 0.2032, 0.4854, 0.25, 0.49, 0.2032, 0.4854, 0.4717, 0.1582, 0.4496, 0.1167, 0.4717, 0.1582, 0.4197, 0.08029, 0.3833, 0.05045, 0.4197, 0.08029, 0.02827, 0.1582, 0.01461, 0.2032, 0.02827, 0.1582, 0.4854, 0.2032, 0.4717, 0.1582, 0.4854, 0.2032, 0.2968, 0.01461, 0.25, 0.01, 0.2968, 0.01461, 0.1167, 0.4496, 0.1582, 0.4717, 0.1167, 0.4496, 0.2968, 0.4854, 0.3418, 0.4717, 0.2968, 0.4854, 0.1582, 0.02827, 0.1167, 0.05045, 0.1582, 0.02827, 0.4496, 0.1167, 0.4197, 0.08029, 0.4496, 0.1167, 0.02827, 0.3418, 0.05045, 0.3833, 0.02827, 0.3418, 0.25, 0.49, 0.2968, 0.4854, 0.25, 0.49, 0.05045, 0.1167, 0.02827, 0.1582, 0.05045, 0.1167, 0.08029, 0.08029, 0.05045, 0.1167, 0.08029, 0.08029, 0.4197, 0.4197, 0.4496, 0.3833, 0.4197, 0.4197, 0.01, 0.25, 0.01461, 0.2968, 0.01, 0.25, 0.3418, 0.02827, 0.2968, 0.01461, 0.3418, 0.02827, 0.1167, 0.05045, 0.08029, 0.08029, 0.1167, 0.05045, 0.08029, 0.4197, 0.1167, 0.4496, 0.08029, 0.4197, 0.2, 0.55, 0.3, 0.55, 0.3, 0.65, 0.2, 0.65, 0.2, 0.65, 0.3, 0.65, 0.3, 0.75, 0.2, 0.75, 0.2, 0.75, 0.3, 0.75, 0.3, 0.85, 0.2, 0.85, 0.2, 0.85, 0.3, 0.85, 0.3, 0.95, 0.2, 0.95, 0.1, 0.75, 0.2, 0.75, 0.2, 0.85, 0.1, 0.85, 0.3, 0.75, 0.4, 0.75, 0.4, 0.85, 0.3, 0.85, 0.2, 0.55, 0.3, 0.55, 0.3, 0.65, 0.2, 0.65, 0.2, 0.65, 0.3, 0.65, 0.3, 0.75, 0.2, 0.75, 0.2, 0.75, 0.3, 0.75, 0.3, 0.85, 0.2, 0.85, 0.2, 0.85, 0.3, 0.85, 0.3, 0.95, 0.2, 0.95, 0.1, 0.75, 0.2, 0.75, 0.2, 0.85, 0.1, 0.85, 0.3, 0.75, 0.4, 0.75, 0.4, 0.85, 0.3, 0.85, 0.2, 0.55, 0.3, 0.55, 0.3, 0.65, 0.2, 0.65, 0.2, 0.65, 0.3, 0.65, 0.3, 0.75, 0.2, 0.75, 0.2, 0.75, 0.3, 0.75, 0.3, 0.85, 0.2, 0.85, 0.2, 0.85, 0.3, 0.85, 0.3, 0.95, 0.2, 0.95, 0.1, 0.75, 0.2, 0.75, 0.2, 0.85, 0.1, 0.85, 0.3, 0.75, 0.4, 0.75, 0.4, 0.85, 0.3, 0.85])
me_cube.materials.append(mat_material)
me_cube.use_mirror_vertex_groups = False
me_cube.update()

# ---- objects
ob_cube = bpy.data.objects.new('Cube', me_cube)

# ---- transforms, parenting, visibility, modifiers, constraints
ob_cube.location = (0.0, 0.0, 0.0)
ob_cube.lock_rotations_4d = False
ob_cube.empty_display_type = 'ARROWS'
ob_cube.lineart.crease_threshold = 0.0

# ---- collection membership
col_collection.objects.link(ob_cube)

# ---- scene / render settings (as saved in the file)
scene.frame_start = 1; scene.frame_end = 250; scene.frame_set(0)
scene.render.engine = 'BLENDER_EEVEE_NEXT'
scene.cycles.sampling_pattern = 'TABULATED_SOBOL'
scene.view_settings.view_transform = 'Filmic'
bpy.context.view_layer.update()

# ---- added for rendering (the .blend has no active camera and no usable light): camera, sun
cam_auto = bpy.data.cameras.new('AutoCamera')
cam_auto.lens = 50.0
cam_auto.sensor_width = 36.0
cam_auto.clip_end = 1000.0
ob_auto_camera = bpy.data.objects.new('AutoCamera', cam_auto)
scene.collection.objects.link(ob_auto_camera)
ob_auto_camera.location = (4.1918, -4.90865, 4.93374)
ob_auto_camera.rotation_euler = (1.09748, -7.21219e-08, 0.694738)
scene.camera = ob_auto_camera
light_auto_sun = bpy.data.lights.new('AutoSun', 'SUN')
light_auto_sun.energy = 3.0
light_auto_sun.angle = 0.0523599
ob_auto_sun = bpy.data.objects.new('AutoSun', light_auto_sun)
scene.collection.objects.link(ob_auto_sun)
ob_auto_sun.rotation_euler = (0.872665, 0.174533, 0.523599)
bpy.context.view_layer.update()
